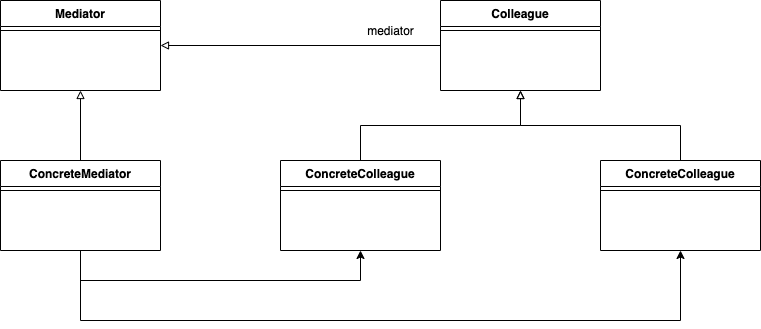

The diagram above was exported from draw.io. Its source (the exported page's mxGraphModel, read from the mxfile embedded in the PNG):
<mxGraphModel dx="1298" dy="834" grid="1" gridSize="10" guides="1" tooltips="1" connect="1" arrows="1" fold="1" page="1" pageScale="1" pageWidth="827" pageHeight="1169" math="0" shadow="0">
  <root>
    <mxCell id="WIyWlLk6GJQsqaUBKTNV-0" />
    <mxCell id="WIyWlLk6GJQsqaUBKTNV-1" parent="WIyWlLk6GJQsqaUBKTNV-0" />
    <mxCell id="CkDu0rlKVtpdsk2FjSOE-17" style="edgeStyle=orthogonalEdgeStyle;rounded=0;orthogonalLoop=1;jettySize=auto;html=1;entryX=0.5;entryY=1;entryDx=0;entryDy=0;endArrow=block;endFill=0;" edge="1" parent="WIyWlLk6GJQsqaUBKTNV-1" source="CkDu0rlKVtpdsk2FjSOE-5" target="CkDu0rlKVtpdsk2FjSOE-0">
      <mxGeometry relative="1" as="geometry" />
    </mxCell>
    <mxCell id="CkDu0rlKVtpdsk2FjSOE-19" style="edgeStyle=orthogonalEdgeStyle;rounded=0;orthogonalLoop=1;jettySize=auto;html=1;entryX=0.5;entryY=1;entryDx=0;entryDy=0;endArrow=classic;endFill=1;" edge="1" parent="WIyWlLk6GJQsqaUBKTNV-1" source="CkDu0rlKVtpdsk2FjSOE-5" target="CkDu0rlKVtpdsk2FjSOE-9">
      <mxGeometry relative="1" as="geometry">
        <Array as="points">
          <mxPoint x="120" y="360" />
          <mxPoint x="400" y="360" />
        </Array>
      </mxGeometry>
    </mxCell>
    <mxCell id="CkDu0rlKVtpdsk2FjSOE-20" style="edgeStyle=orthogonalEdgeStyle;rounded=0;orthogonalLoop=1;jettySize=auto;html=1;entryX=0.5;entryY=1;entryDx=0;entryDy=0;endArrow=classic;endFill=1;" edge="1" parent="WIyWlLk6GJQsqaUBKTNV-1" source="CkDu0rlKVtpdsk2FjSOE-5" target="CkDu0rlKVtpdsk2FjSOE-12">
      <mxGeometry relative="1" as="geometry">
        <Array as="points">
          <mxPoint x="120" y="400" />
          <mxPoint x="720" y="400" />
        </Array>
      </mxGeometry>
    </mxCell>
    <mxCell id="CkDu0rlKVtpdsk2FjSOE-18" style="edgeStyle=orthogonalEdgeStyle;rounded=0;orthogonalLoop=1;jettySize=auto;html=1;entryX=1;entryY=0.5;entryDx=0;entryDy=0;endArrow=block;endFill=0;" edge="1" parent="WIyWlLk6GJQsqaUBKTNV-1" source="CkDu0rlKVtpdsk2FjSOE-3" target="CkDu0rlKVtpdsk2FjSOE-0">
      <mxGeometry relative="1" as="geometry" />
    </mxCell>
    <mxCell id="CkDu0rlKVtpdsk2FjSOE-14" style="edgeStyle=orthogonalEdgeStyle;rounded=0;orthogonalLoop=1;jettySize=auto;html=1;entryX=0.5;entryY=1;entryDx=0;entryDy=0;endArrow=block;endFill=0;" edge="1" parent="WIyWlLk6GJQsqaUBKTNV-1" source="CkDu0rlKVtpdsk2FjSOE-9" target="CkDu0rlKVtpdsk2FjSOE-3">
      <mxGeometry relative="1" as="geometry" />
    </mxCell>
    <mxCell id="CkDu0rlKVtpdsk2FjSOE-16" style="edgeStyle=orthogonalEdgeStyle;rounded=0;orthogonalLoop=1;jettySize=auto;html=1;entryX=0.5;entryY=1;entryDx=0;entryDy=0;endArrow=block;endFill=0;" edge="1" parent="WIyWlLk6GJQsqaUBKTNV-1" source="CkDu0rlKVtpdsk2FjSOE-12" target="CkDu0rlKVtpdsk2FjSOE-3">
      <mxGeometry relative="1" as="geometry" />
    </mxCell>
    <mxCell id="CkDu0rlKVtpdsk2FjSOE-21" value="mediator" style="text;html=1;align=center;verticalAlign=middle;resizable=0;points=[];autosize=1;" vertex="1" parent="WIyWlLk6GJQsqaUBKTNV-1">
      <mxGeometry x="400" y="100" width="60" height="20" as="geometry" />
    </mxCell>
    <mxCell id="CkDu0rlKVtpdsk2FjSOE-0" value="Mediator" style="swimlane;fontStyle=1;align=center;verticalAlign=top;childLayout=stackLayout;horizontal=1;startSize=26;horizontalStack=0;resizeParent=1;resizeLast=0;collapsible=1;marginBottom=0;rounded=0;shadow=0;strokeWidth=1;" vertex="1" parent="WIyWlLk6GJQsqaUBKTNV-1">
      <mxGeometry x="40" y="80" width="160" height="90" as="geometry">
        <mxRectangle x="340" y="380" width="170" height="26" as="alternateBounds" />
      </mxGeometry>
    </mxCell>
    <mxCell id="CkDu0rlKVtpdsk2FjSOE-2" value="" style="line;html=1;strokeWidth=1;align=left;verticalAlign=middle;spacingTop=-1;spacingLeft=3;spacingRight=3;rotatable=0;labelPosition=right;points=[];portConstraint=eastwest;" vertex="1" parent="CkDu0rlKVtpdsk2FjSOE-0">
      <mxGeometry y="26" width="160" height="8" as="geometry" />
    </mxCell>
    <mxCell id="CkDu0rlKVtpdsk2FjSOE-5" value="ConcreteMediator" style="swimlane;fontStyle=1;align=center;verticalAlign=top;childLayout=stackLayout;horizontal=1;startSize=26;horizontalStack=0;resizeParent=1;resizeLast=0;collapsible=1;marginBottom=0;rounded=0;shadow=0;strokeWidth=1;" vertex="1" parent="WIyWlLk6GJQsqaUBKTNV-1">
      <mxGeometry x="40" y="240" width="160" height="90" as="geometry">
        <mxRectangle x="340" y="380" width="170" height="26" as="alternateBounds" />
      </mxGeometry>
    </mxCell>
    <mxCell id="CkDu0rlKVtpdsk2FjSOE-6" value="" style="line;html=1;strokeWidth=1;align=left;verticalAlign=middle;spacingTop=-1;spacingLeft=3;spacingRight=3;rotatable=0;labelPosition=right;points=[];portConstraint=eastwest;" vertex="1" parent="CkDu0rlKVtpdsk2FjSOE-5">
      <mxGeometry y="26" width="160" height="8" as="geometry" />
    </mxCell>
    <mxCell id="CkDu0rlKVtpdsk2FjSOE-3" value="Colleague" style="swimlane;fontStyle=1;align=center;verticalAlign=top;childLayout=stackLayout;horizontal=1;startSize=26;horizontalStack=0;resizeParent=1;resizeLast=0;collapsible=1;marginBottom=0;rounded=0;shadow=0;strokeWidth=1;" vertex="1" parent="WIyWlLk6GJQsqaUBKTNV-1">
      <mxGeometry x="480" y="80" width="160" height="90" as="geometry">
        <mxRectangle x="340" y="380" width="170" height="26" as="alternateBounds" />
      </mxGeometry>
    </mxCell>
    <mxCell id="CkDu0rlKVtpdsk2FjSOE-4" value="" style="line;html=1;strokeWidth=1;align=left;verticalAlign=middle;spacingTop=-1;spacingLeft=3;spacingRight=3;rotatable=0;labelPosition=right;points=[];portConstraint=eastwest;" vertex="1" parent="CkDu0rlKVtpdsk2FjSOE-3">
      <mxGeometry y="26" width="160" height="8" as="geometry" />
    </mxCell>
    <mxCell id="CkDu0rlKVtpdsk2FjSOE-9" value="ConcreteColleague" style="swimlane;fontStyle=1;align=center;verticalAlign=top;childLayout=stackLayout;horizontal=1;startSize=26;horizontalStack=0;resizeParent=1;resizeLast=0;collapsible=1;marginBottom=0;rounded=0;shadow=0;strokeWidth=1;" vertex="1" parent="WIyWlLk6GJQsqaUBKTNV-1">
      <mxGeometry x="320" y="240" width="160" height="90" as="geometry">
        <mxRectangle x="340" y="380" width="170" height="26" as="alternateBounds" />
      </mxGeometry>
    </mxCell>
    <mxCell id="CkDu0rlKVtpdsk2FjSOE-10" value="" style="line;html=1;strokeWidth=1;align=left;verticalAlign=middle;spacingTop=-1;spacingLeft=3;spacingRight=3;rotatable=0;labelPosition=right;points=[];portConstraint=eastwest;" vertex="1" parent="CkDu0rlKVtpdsk2FjSOE-9">
      <mxGeometry y="26" width="160" height="8" as="geometry" />
    </mxCell>
    <mxCell id="CkDu0rlKVtpdsk2FjSOE-12" value="ConcreteColleague" style="swimlane;fontStyle=1;align=center;verticalAlign=top;childLayout=stackLayout;horizontal=1;startSize=26;horizontalStack=0;resizeParent=1;resizeLast=0;collapsible=1;marginBottom=0;rounded=0;shadow=0;strokeWidth=1;" vertex="1" parent="WIyWlLk6GJQsqaUBKTNV-1">
      <mxGeometry x="640" y="240" width="160" height="90" as="geometry">
        <mxRectangle x="340" y="380" width="170" height="26" as="alternateBounds" />
      </mxGeometry>
    </mxCell>
    <mxCell id="CkDu0rlKVtpdsk2FjSOE-13" value="" style="line;html=1;strokeWidth=1;align=left;verticalAlign=middle;spacingTop=-1;spacingLeft=3;spacingRight=3;rotatable=0;labelPosition=right;points=[];portConstraint=eastwest;" vertex="1" parent="CkDu0rlKVtpdsk2FjSOE-12">
      <mxGeometry y="26" width="160" height="8" as="geometry" />
    </mxCell>
  </root>
</mxGraphModel>